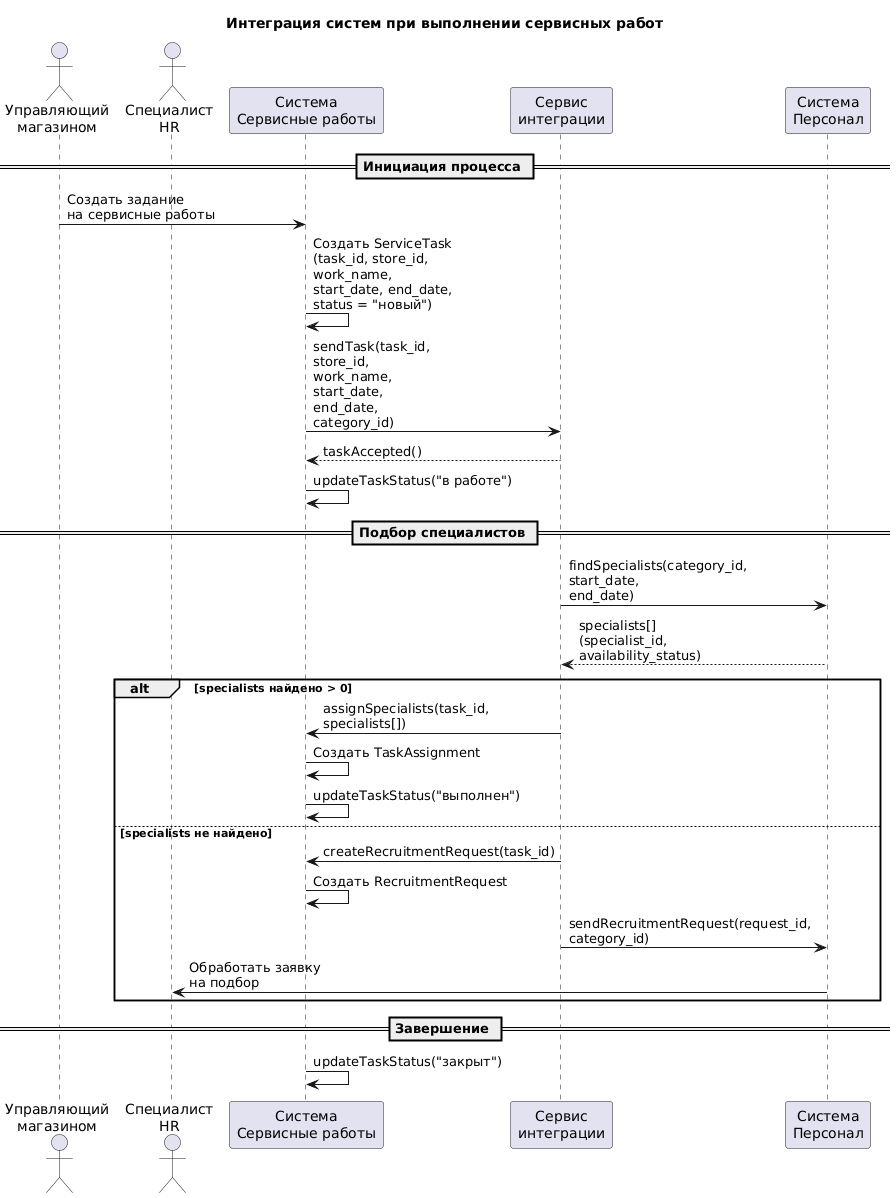

The diagram above was rendered by PlantUML. Its source (embedded in the PNG):
@startuml
title Интеграция систем при выполнении сервисных работ


actor "Управляющий\nмагазином" as Manager
actor "Специалист\nHR" as HRActor

participant "Система\nСервисные работы" as SR
participant "Сервис\nинтеграции" as INT
participant "Система\nПерсонал" as HR

== Инициация процесса ==

Manager -> SR : Создать задание\nна сервисные работы

SR -> SR : Создать ServiceTask\n(task_id, store_id,\nwork_name,\nstart_date, end_date,\nstatus = "новый")

SR -> INT : sendTask(task_id,\nstore_id,\nwork_name,\nstart_date,\nend_date,\ncategory_id)
INT --> SR : taskAccepted()

SR -> SR : updateTaskStatus("в работе")

== Подбор специалистов ==

INT -> HR : findSpecialists(category_id,\nstart_date,\nend_date)
HR --> INT : specialists[]\n(specialist_id,\navailability_status)

alt specialists найдено > 0
    INT -> SR : assignSpecialists(task_id,\nspecialists[])
    SR -> SR : Создать TaskAssignment
    SR -> SR : updateTaskStatus("выполнен")
else specialists не найдено
    INT -> SR : createRecruitmentRequest(task_id)
    SR -> SR : Создать RecruitmentRequest
    INT -> HR : sendRecruitmentRequest(request_id,\ncategory_id)
    HR -> HRActor : Обработать заявку\nна подбор
end

== Завершение ==

SR -> SR : updateTaskStatus("закрыт")
@enduml